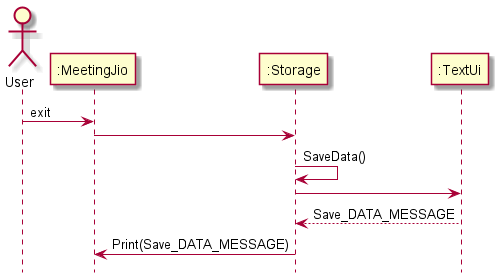

The diagram above was rendered by PlantUML. Its source (embedded in the PNG):
@startuml
'https://plantuml.com/sequence-diagram

hide footbox
actor User
participant ":MeetingJio"
participant ":Storage"
participant ":TextUi"

User -> ":MeetingJio" : exit
":MeetingJio" -> ":Storage"
":Storage" -> ":Storage" : SaveData()
":Storage" -> ":TextUi"
":TextUi" --> ":Storage" : Save_DATA_MESSAGE
":Storage" -> ":MeetingJio": Print(Save_DATA_MESSAGE)

@enduml